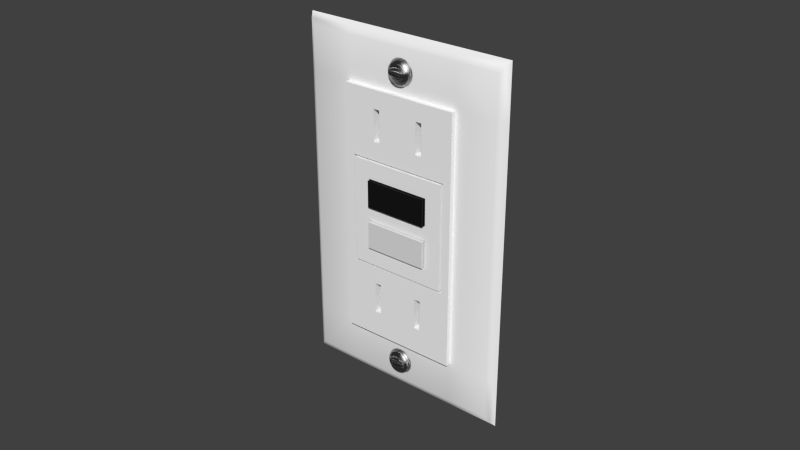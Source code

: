 # Source: Outlet_Breaker_1-Gang.blend  (saved by Blender 2.91.10; exported with 4.5.12 LTS)
import bpy
from mathutils import Matrix  # noqa: F401  (used for matrix-valued properties, if any)

bpy.ops.wm.read_factory_settings(use_empty=True)
scene = bpy.context.scene
scene.name = 'Scene'

# ---- collections
col_collection_1 = bpy.data.collections.new('Collection 1'); scene.collection.children.link(col_collection_1)

# ---- materials (node trees are filled in below, after node groups)
mat_gloss_white_plastic = bpy.data.materials.new('Gloss White Plastic')
mat_gloss_white_plastic.alpha_threshold = 0.0
mat_gloss_white_plastic.roughness = 0.5
mat_gloss_white_plastic.line_color = (0.0, 0.0, 0.0, 1.0)
mat_stainless_steel = bpy.data.materials.new('Stainless Steel')
mat_stainless_steel.alpha_threshold = 0.0
mat_stainless_steel.roughness = 0.5
mat_stainless_steel.line_color = (0.0, 0.0, 0.0, 1.0)
mat_black_plastic = bpy.data.materials.new('Black Plastic')
mat_black_plastic.alpha_threshold = 0.0
mat_black_plastic.roughness = 0.5
mat_black_plastic.line_color = (0.0, 0.0, 0.0, 1.0)
mat_red_plastic = bpy.data.materials.new('Red_plastic')
mat_red_plastic.alpha_threshold = 0.0
mat_red_plastic.diffuse_color = (0.107, 0.0, 0.0, 1.0)
mat_red_plastic.specular_color = (0.107, 0.0, 0.0)
mat_red_plastic.roughness = 0.5
mat_red_plastic.specular_intensity = 0.1
mat_red_plastic.line_color = (0.0, 0.0, 0.0, 1.0)

# ---- node groups
ng_brushed = bpy.data.node_groups.new('Brushed', 'ShaderNodeTree')
_s = ng_brushed.interface.new_socket(name='Color', in_out='OUTPUT', socket_type='NodeSocketColor')
_s = ng_brushed.interface.new_socket(name='Vector', in_out='INPUT', socket_type='NodeSocketVector')
_s.min_value = 0.0
_s.max_value = -1.0
_s = ng_brushed.interface.new_socket(name='Scale', in_out='INPUT', socket_type='NodeSocketFloat')
_s.default_value = 15.0
_s.min_value = -1000.0
_s.max_value = 1000.0
_N = ng_brushed.nodes; _L = ng_brushed.links
n0 = _N.new('ShaderNodeMapping'); n0.name = 'Mapping'; n0.location = (-294, 153)
n0.inputs[3].default_value = (0.1, 1000.0, 1.0)
n1 = _N.new('ShaderNodeValToRGB'); n1.name = 'ColorRamp.002'; n1.location = (311, 4)
n1.color_ramp.interpolation = 'B_SPLINE'
while len(n1.color_ramp.elements) > 1: n1.color_ramp.elements.remove(n1.color_ramp.elements[-1])
n1.color_ramp.elements[0].position = 0.1136; n1.color_ramp.elements[0].color = (0.0, 0.0, 0.0, 1.0)
_e = n1.color_ramp.elements.new(0.4955); _e.color = (0.1708, 0.1708, 0.1708, 0.5074)
_e = n1.color_ramp.elements.new(1.0); _e.color = (1.0, 1.0, 1.0, 0.0)
n2 = _N.new('NodeGroupOutput'); n2.name = 'Group Output'; n2.location = (636, 29)
n3 = _N.new('ShaderNodeTexNoise'); n3.name = 'Noise Texture'; n3.location = (52, -12)
n3.width = 150
n3.inputs[3].default_value = 1.0
n3.inputs[8].default_value = 8.0
n4 = _N.new('NodeGroupInput'); n4.name = 'Group Input'; n4.location = (-508, 131)
_L.new(n4.outputs[0], n0.inputs[0])
_L.new(n0.outputs[0], n3.inputs[0])
_L.new(n3.outputs[0], n1.inputs[0])
_L.new(n1.outputs[0], n2.inputs[0])
_L.new(n4.outputs[1], n3.inputs[2])
n2.is_active_output = True

# ---- material node trees
mat_gloss_white_plastic.use_nodes = True; mat_gloss_white_plastic.node_tree.nodes.clear()
_N = mat_gloss_white_plastic.node_tree.nodes; _L = mat_gloss_white_plastic.node_tree.links
n0 = _N.new('ShaderNodeOutputMaterial'); n0.name = 'Material Output'; n0.location = (300, 300)
n0.width = 120
n1 = _N.new('ShaderNodeBsdfDiffuse'); n1.name = 'Diffuse BSDF'; n1.location = (-113, 376)
n1.inputs[0].default_value = (0.9425, 0.9425, 0.9425, 1.0)
n2 = _N.new('ShaderNodeMixShader'); n2.name = 'Mix Shader'; n2.location = (95, 307)
n2.width = 150
n2.inputs[0].default_value = 0.02
n3 = _N.new('ShaderNodeBsdfAnisotropic'); n3.name = 'Glossy BSDF'; n3.location = (-112, 226)
n3.distribution = 'BECKMANN'
n3.inputs[1].default_value = 0.3162
_L.new(n1.outputs[0], n2.inputs[1])
_L.new(n3.outputs[0], n2.inputs[2])
_L.new(n2.outputs[0], n0.inputs[0])
n0.is_active_output = True
mat_stainless_steel.use_nodes = True; mat_stainless_steel.node_tree.nodes.clear()
_N = mat_stainless_steel.node_tree.nodes; _L = mat_stainless_steel.node_tree.links
n0 = _N.new('ShaderNodeLayerWeight'); n0.name = 'Layer Weight'; n0.location = (114, 494)
n0.width = 150
n0.inputs[0].default_value = 0.15
n1 = _N.new('ShaderNodeMixShader'); n1.name = 'Mix Shader'; n1.location = (316, 430)
n1.width = 137
n2 = _N.new('ShaderNodeBsdfAnisotropic'); n2.name = 'Glossy BSDF.001'; n2.location = (94, 224)
n2.width = 169
n2.distribution = 'BECKMANN'
n2.inputs[1].default_value = 0.4472
n3 = _N.new('ShaderNodeBsdfAnisotropic'); n3.name = 'Glossy BSDF'; n3.location = (101, 387)
n3.width = 168
n3.distribution = 'BECKMANN'
n3.inputs[1].default_value = 0.4472
n4 = _N.new('ShaderNodeValToRGB'); n4.name = 'ColorRamp'; n4.location = (-310, 466)
n4.color_ramp.interpolation = 'B_SPLINE'
while len(n4.color_ramp.elements) > 1: n4.color_ramp.elements.remove(n4.color_ramp.elements[-1])
n4.color_ramp.elements[0].position = 0.0; n4.color_ramp.elements[0].color = (0.438, 0.438, 0.438, 1.0)
_e = n4.color_ramp.elements.new(1.0); _e.color = (0.1008, 0.1008, 0.1008, 1.0)
n5 = _N.new('ShaderNodeFresnel'); n5.name = 'Fresnel'; n5.location = (-566, 368)
n5.width = 124
n5.inputs[0].default_value = 2.45
n6 = _N.new('ShaderNodeBump'); n6.name = 'Bump'; n6.location = (-106, 232)
n6.width = 150
n6.inputs[0].default_value = 1.2
n6.inputs[1].default_value = 0.1
n6.inputs[2].default_value = 1.0
n7 = _N.new('ShaderNodeGamma'); n7.name = 'Gamma'; n7.location = (-287, 197)
n7.inputs[1].default_value = 9.0
n8 = _N.new('ShaderNodeOutputMaterial'); n8.name = 'Material Output'; n8.location = (486, 423)
n8.width = 120
n9 = _N.new('ShaderNodeTexCoord'); n9.name = 'Texture Coordinate'; n9.location = (-644, 237)
n9.width = 150
n10 = _N.new('ShaderNodeGroup'); n10.name = 'Group'; n10.location = (-459, 205)
n10.width = 142
n10.node_tree = ng_brushed
n10.inputs[1].default_value = 1.0
_L.new(n3.outputs[0], n1.inputs[1])
_L.new(n1.outputs[0], n8.inputs[0])
_L.new(n2.outputs[0], n1.inputs[2])
_L.new(n0.outputs[1], n1.inputs[0])
_L.new(n6.outputs[0], n3.inputs[4])
_L.new(n6.outputs[0], n2.inputs[4])
_L.new(n4.outputs[0], n3.inputs[0])
_L.new(n7.outputs[0], n6.inputs[3])
_L.new(n10.outputs[0], n7.inputs[0])
_L.new(n5.outputs[0], n4.inputs[0])
_L.new(n9.outputs[3], n10.inputs[0])
n8.is_active_output = True
mat_black_plastic.use_nodes = True; mat_black_plastic.node_tree.nodes.clear()
_N = mat_black_plastic.node_tree.nodes; _L = mat_black_plastic.node_tree.links
n0 = _N.new('ShaderNodeOutputMaterial'); n0.name = 'Material Output'; n0.location = (300, 300)
n0.width = 120
n1 = _N.new('ShaderNodeBsdfDiffuse'); n1.name = 'Diffuse BSDF'; n1.location = (-113, 376)
n1.inputs[0].default_value = (0.007938, 0.007938, 0.007938, 1.0)
n2 = _N.new('ShaderNodeMixShader'); n2.name = 'Mix Shader'; n2.location = (95, 307)
n2.width = 150
n2.inputs[0].default_value = 0.02
n3 = _N.new('ShaderNodeBsdfAnisotropic'); n3.name = 'Glossy BSDF'; n3.location = (-112, 226)
n3.distribution = 'BECKMANN'
n3.inputs[1].default_value = 0.3162
_L.new(n1.outputs[0], n2.inputs[1])
_L.new(n3.outputs[0], n2.inputs[2])
_L.new(n2.outputs[0], n0.inputs[0])
n0.is_active_output = True
mat_red_plastic.use_nodes = True; mat_red_plastic.node_tree.nodes.clear()
_N = mat_red_plastic.node_tree.nodes; _L = mat_red_plastic.node_tree.links
n0 = _N.new('ShaderNodeBsdfPrincipled'); n0.name = 'Principled BSDF'; n0.location = (10, 300)
n0.distribution = 'GGX'
n0.subsurface_method = 'BURLEY'
n0.inputs[3].default_value = 1.45
n0.inputs[27].default_value = (0.0, 0.0, 0.0, 1.0)
n0.inputs[28].default_value = 1.0
n1 = _N.new('ShaderNodeOutputMaterial'); n1.name = 'Material Output'; n1.location = (300, 300)
_L.new(n0.outputs[0], n1.inputs[0])
n1.is_active_output = True

# ---- world
world_world = bpy.data.worlds.new('World'); scene.world = world_world
world_world.color = (0.05088, 0.05088, 0.05088)
world_world.use_sun_shadow = False
world_world.sun_shadow_jitter_overblur = 0.0
world_world.cycles.sampling_method = 'MANUAL'
world_world.cycles.sample_map_resolution = 256

# ---- meshes
me_socket_breaker = bpy.data.meshes.new('Socket_breaker')
me_socket_breaker.from_pydata([(3.028e-07, 5.767e-06, 1.207e-07), (3.028e-07, 5.767e-06, 0.1143), (0.00248, -0.002263, 0.003289), (0.001036, -0.001503, 0.001579), (0.001036, -0.001503, 0.1127), (3.028e-07, 5.767e-06, 0.01662), (0.00248, -0.002263, 0.01662), (0.001036, -0.001503, 0.01662), (0.02659, -0.002366, 0.07519), (0.01586, 5.767e-06, 1.207e-07), (0.01586, 5.767e-06, 0.1143), (0.01586, -0.001503, 0.001579), (0.01586, -0.002263, 0.003289), (0.01586, -0.001503, 0.1127), (0.01586, -0.002263, 0.01662), (0.001036, -0.001503, 0.02486), (3.028e-07, 5.767e-06, 0.02486), (0.00248, -0.002263, 0.02486), (0.01586, -0.002263, 0.02486), (0.001036, -0.001503, 0.03062), (0.001036, -0.001503, 0.0349), (3.028e-07, 5.767e-06, 0.03062), (3.028e-07, 5.767e-06, 0.0349), (0.00248, -0.002263, 0.03062), (0.00248, -0.002263, 0.0349), (0.01586, -0.002263, 0.03062), (0.01586, -0.002263, 0.0349), (0.0263, 5.767e-06, 0.1143), (0.0263, -0.002263, 0.111), (0.0263, -0.002263, 0.003289), (0.0263, -0.001503, 0.1127), (0.0263, -0.002263, 0.01662), (0.0263, -0.0006071, 0.02486), (0.0263, -0.0006071, 0.03062), (0.0263, -0.0006071, 0.0349), (0.0263, 5.767e-06, 1.207e-07), (0.02836, 5.767e-06, 0.1143), (0.0263, -0.001503, 0.001579), (0.02836, -0.001503, 0.1127), (0.02836, -0.0006071, 0.02486), (0.02836, -0.0006071, 0.03062), (0.02836, -0.0006071, 0.0349), (0.01586, -0.003824, 0.01662), (0.01586, -0.003824, 0.02486), (0.01586, -0.003824, 0.03062), (0.01847, -0.002263, 0.09737), (0.0263, -0.003824, 0.01662), (0.0263, -0.003824, 0.03062), (0.02836, -0.003824, 0.03062), (0.02836, -0.003824, 0.0349), (0.0333, -0.002263, 0.01347), (0.03192, -0.002263, 0.01256), (0.031, -0.002263, 0.01119), (0.03068, -0.002263, 0.009582), (0.031, -0.002263, 0.007972), (0.03192, -0.002263, 0.006607), (0.0333, -0.002263, 0.005695), (0.03227, -0.003313, 0.00695), (0.03146, -0.003313, 0.008158), (0.03117, -0.003313, 0.009582), (0.03146, -0.003313, 0.01101), (0.03227, -0.003313, 0.01221), (0.03349, -0.003313, 0.01302), (0.03349, -0.003313, 0.006143), (0.03263, -0.003826, 0.007304), (0.03192, -0.003826, 0.008349), (0.03175, -0.003826, 0.009582), (0.03192, -0.003826, 0.01081), (0.03263, -0.003826, 0.01186), (0.03368, -0.003826, 0.01256), (0.03368, -0.003826, 0.006605), (0.03399, -0.004606, 0.009041), (0.03281, -0.004606, 0.009041), (0.03281, -0.004606, 0.01012), (0.03399, -0.004606, 0.01012), (0.03442, -0.004606, 0.01012), (0.03442, -0.004606, 0.009041), (0.03281, -0.003826, 0.01012), (0.03399, -0.003826, 0.01012), (0.03442, -0.003826, 0.01012), (0.03442, -0.003826, 0.009041), (0.0308, -0.002263, 0.008777), (0.03127, -0.003313, 0.00887), (0.03175, -0.003826, 0.0102), (0.03127, -0.003313, 0.01029), (0.0308, -0.002263, 0.01039), (0.03281, -0.003826, 0.009582), (0.03399, -0.003826, 0.009582), (0.03442, -0.003826, 0.009582), (0.03281, -0.003826, 0.009041), (0.03399, -0.003826, 0.009041), (0.03175, -0.003826, 0.008965), (0.00248, -0.002263, 0.111), (0.00248, -0.002263, 0.09737), (0.01586, -0.002263, 0.111), (0.00248, -0.002263, 0.04076), (0.01586, -0.002263, 0.09737), (0.00248, -0.002263, 0.08157), (0.01586, -0.002263, 0.08157), (0.01847, -0.003824, 0.03062), (0.01586, -0.002263, 0.08733), (0.01586, -0.002263, 0.09161), (0.0263, -0.002263, 0.09737), (0.0263, -0.0006071, 0.08157), (0.0263, -0.0006071, 0.08733), (0.0263, -0.0006071, 0.09161), (0.02836, -0.002263, 0.111), (0.02836, -0.002263, 0.09737), (0.02836, -0.0006071, 0.08157), (0.02836, -0.0006071, 0.08733), (0.02836, -0.0006071, 0.09161), (0.01586, -0.003824, 0.09737), (0.01586, -0.003824, 0.08157), (0.01586, -0.003824, 0.0349), (0.01586, -0.003824, 0.08733), (0.01586, -0.003824, 0.09161), (0.0263, -0.003824, 0.09737), (0.0263, -0.003824, 0.08733), (0.0263, -0.003824, 0.09161), (0.02836, -0.003824, 0.09737), (0.02836, -0.003824, 0.08733), (0.02836, -0.003824, 0.09161), (0.001036, -0.001503, 0.08157), (0.001036, -0.001503, 0.08733), (3.028e-07, 5.767e-06, 0.08157), (3.028e-07, 5.767e-06, 0.08733), (0.00248, -0.002263, 0.08733), (0.001036, -0.001503, 0.09161), (0.001036, -0.001503, 0.09737), (3.028e-07, 5.767e-06, 0.09161), (3.028e-07, 5.767e-06, 0.09737), (0.00248, -0.002263, 0.09161), (0.0333, -0.002263, 0.1078), (0.03192, -0.002263, 0.1069), (0.031, -0.002263, 0.1055), (0.03068, -0.002263, 0.1039), (0.031, -0.002263, 0.1023), (0.03192, -0.002263, 0.1009), (0.0333, -0.002263, 0.1), (0.03227, -0.003313, 0.1013), (0.03146, -0.003313, 0.1025), (0.03117, -0.003313, 0.1039), (0.03146, -0.003313, 0.1053), (0.03227, -0.003313, 0.1065), (0.03349, -0.003313, 0.1073), (0.03349, -0.003313, 0.1005), (0.03263, -0.003826, 0.1016), (0.03192, -0.003826, 0.1027), (0.03175, -0.003826, 0.1039), (0.03192, -0.003826, 0.1051), (0.03263, -0.003826, 0.1062), (0.03368, -0.003826, 0.1069), (0.03368, -0.003826, 0.1009), (0.03399, -0.004606, 0.1033), (0.03281, -0.004606, 0.1033), (0.03281, -0.004606, 0.1044), (0.03399, -0.004606, 0.1044), (0.03442, -0.004606, 0.1044), (0.03442, -0.004606, 0.1033), (0.03281, -0.003826, 0.1044), (0.03399, -0.003826, 0.1044), (0.03442, -0.003826, 0.1044), (0.03442, -0.003826, 0.1033), (0.0308, -0.002263, 0.1031), (0.03127, -0.003313, 0.1032), (0.03175, -0.003826, 0.1045), (0.03127, -0.003313, 0.1046), (0.0308, -0.002263, 0.1047), (0.03281, -0.003826, 0.1039), (0.03399, -0.003826, 0.1039), (0.03442, -0.003826, 0.1039), (0.03281, -0.003826, 0.1033), (0.03399, -0.003826, 0.1033), (0.03175, -0.003826, 0.1033), (0.02664, -0.0006071, 0.08157), (0.02836, -0.003824, 0.08157), (0.02836, 5.767e-06, 1.207e-07), (0.02836, -0.001503, 0.001579), (0.02836, -0.002263, 0.01662), (0.02836, -0.002263, 0.003289), (0.02836, -0.003824, 0.01662), (0.02836, -0.003824, 0.02486), (0.0263, -0.003824, 0.02486), (0.01586, -0.003824, 0.04076), (0.0263, -0.003824, 0.0349), (0.0263, -0.003824, 0.08157), (3.028e-07, 5.767e-06, 0.04076), (0.01586, -0.002263, 0.04076), (0.01847, -0.003824, 0.01662), (0.001036, -0.001503, 0.04076), (0.01847, -0.002263, 0.01662), (0.02836, -0.003824, 0.04076), (0.01847, -0.001503, 0.1127), (0.0263, -0.003824, 0.04076), (0.01847, -0.002263, 0.003289), (0.01847, -0.001503, 0.001579), (0.01847, 5.767e-06, 1.207e-07), (0.01847, -0.003824, 0.02486), (0.01586, -0.002263, 0.07571), (0.01847, 5.767e-06, 0.1143), (0.001036, -0.001503, 0.07571), (3.028e-07, 5.767e-06, 0.07571), (0.00248, -0.002263, 0.07571), (0.02836, -0.003824, 0.07571), (0.02856, -0.002366, 0.07519), (0.0263, -0.003824, 0.07571), (0.01586, -0.003824, 0.07571), (0.01847, -0.003824, 0.0349), (0.01847, -0.003824, 0.08157), (0.01847, -0.003824, 0.07571), (0.01911, -0.002366, 0.04128), (0.01911, -0.002366, 0.07519), (0.01847, -0.003824, 0.04076), (0.01847, -0.002263, 0.111), (0.01847, -0.003824, 0.09161), (0.01847, -0.003824, 0.08733), (0.01847, -0.003824, 0.09737), (0.0263, -0.002366, 0.07571), (0.02856, -0.004148, 0.07519), (0.02836, -0.002366, 0.07571), (0.01847, -0.002366, 0.07571), (0.01847, -0.002366, 0.04076), (0.0263, -0.002366, 0.04076), (0.02836, -0.002366, 0.04076), (0.02659, -0.004148, 0.07519), (0.02659, -0.004148, 0.04128), (0.02856, -0.002366, 0.04128), (0.02659, -0.002366, 0.04128), (0.01911, -0.004148, 0.07519), (0.01911, -0.004148, 0.04128), (0.02856, -0.004148, 0.04128), (0.01847, -0.002366, 0.05823), (3.028e-07, 5.767e-06, 0.05823), (0.00248, -0.002263, 0.05823), (0.01586, -0.003824, 0.05823), (0.01847, -0.003824, 0.05823), (0.01911, -0.004148, 0.05823), (0.02439, -0.004148, 0.05823), (0.01586, -0.002263, 0.05823), (0.01911, -0.002366, 0.05823), (0.001036, -0.001503, 0.05823), (0.02242, -0.004148, 0.05823), (0.01586, -0.003824, 0.06989), (0.01586, -0.003824, 0.0605), (0.00248, -0.002263, 0.06989), (0.00248, -0.002263, 0.0605), (0.02242, -0.004148, 0.06954), (0.02242, -0.004148, 0.06043), (0.01586, -0.002263, 0.06989), (0.01586, -0.002263, 0.0605), (0.02439, -0.004148, 0.06954), (0.02439, -0.004148, 0.06043), (0.01911, -0.004148, 0.06954), (0.01911, -0.004148, 0.06043), (0.01847, -0.003824, 0.06989), (0.01847, -0.003824, 0.0605), (3.028e-07, 5.767e-06, 0.06989), (3.028e-07, 5.767e-06, 0.0605), (0.01847, -0.002366, 0.06989), (0.01847, -0.002366, 0.0605), (0.01847, -0.002366, 0.05597), (0.01847, -0.002366, 0.04658), (3.028e-07, 5.767e-06, 0.05597), (3.028e-07, 5.767e-06, 0.04658), (0.01586, -0.002263, 0.05597), (0.01586, -0.002263, 0.04658), (0.02439, -0.002263, 0.06043), (0.02439, -0.002263, 0.06954), (0.00248, -0.002263, 0.05597), (0.00248, -0.002263, 0.04658), (0.01586, -0.003824, 0.05597), (0.01586, -0.003824, 0.04658), (0.001036, -0.001503, 0.06989), (0.001036, -0.001503, 0.0605), (0.01911, -0.002366, 0.06954), (0.01911, -0.002366, 0.06043), (0.001036, -0.001503, 0.04658), (0.001036, -0.001503, 0.05597), (0.01911, -0.002366, 0.04693), (0.01911, -0.002366, 0.05603), (0.02242, -0.004148, 0.04693), (0.02242, -0.004148, 0.05603), (0.01911, -0.004148, 0.04693), (0.01911, -0.004148, 0.05603), (0.01847, -0.003824, 0.04658), (0.01847, -0.003824, 0.05597), (0.02479, -0.002263, 0.06068), (0.02479, -0.002263, 0.06929), (0.02479, -0.005074, 0.06068), (0.02479, -0.005074, 0.06929), (0.02439, -0.004148, 0.05603), (0.02439, -0.004148, 0.04693), (0.02439, -0.002263, 0.04693), (0.02439, -0.002263, 0.05603), (0.02479, -0.002263, 0.04717), (0.02479, -0.002263, 0.05579), (0.02479, -0.005074, 0.04717), (0.02479, -0.005074, 0.05579), (0.06985, 5.767e-06, 1.207e-07), (0.06985, 5.767e-06, 0.1143), (0.06737, -0.002263, 0.003289), (0.06881, -0.001503, 0.001579), (0.06881, -0.001503, 0.1127), (0.06985, 5.767e-06, 0.01662), (0.06737, -0.002263, 0.01662), (0.06881, -0.001503, 0.01662), (0.03493, -0.001503, 0.001579), (0.03493, -0.002263, 0.003289), (0.03493, -0.002263, 0.01662), (0.03493, 5.767e-06, 1.207e-07), (0.03493, 5.767e-06, 0.1143), (0.03493, -0.002263, 0.111), (0.03493, -0.001503, 0.1127), (0.04326, -0.002366, 0.07519), (0.05399, 5.767e-06, 1.207e-07), (0.05399, 5.767e-06, 0.1143), (0.05399, -0.001503, 0.001579), (0.05399, -0.002263, 0.003289), (0.05399, -0.001503, 0.1127), (0.05399, -0.002263, 0.01662), (0.06881, -0.001503, 0.02486), (0.06985, 5.767e-06, 0.02486), (0.06737, -0.002263, 0.02486), (0.05399, -0.002263, 0.02486), (0.06881, -0.001503, 0.03062), (0.06881, -0.001503, 0.0349), (0.06985, 5.767e-06, 0.03062), (0.06985, 5.767e-06, 0.0349), (0.06737, -0.002263, 0.03062), (0.06737, -0.002263, 0.0349), (0.05399, -0.002263, 0.03062), (0.05399, -0.002263, 0.0349), (0.04355, 5.767e-06, 0.1143), (0.04355, -0.002263, 0.111), (0.04355, -0.002263, 0.003289), (0.04355, -0.001503, 0.1127), (0.04355, -0.002263, 0.01662), (0.04355, -0.0006071, 0.02486), (0.04355, -0.0006071, 0.03062), (0.04355, -0.0006071, 0.0349), (0.04355, 5.767e-06, 1.207e-07), (0.04149, 5.767e-06, 0.1143), (0.04355, -0.001503, 0.001579), (0.04149, -0.001503, 0.1127), (0.04149, -0.0006071, 0.02486), (0.04149, -0.0006071, 0.03062), (0.04149, -0.0006071, 0.0349), (0.03493, -0.003824, 0.01662), (0.05399, -0.003824, 0.01662), (0.03493, -0.003824, 0.02486), (0.05399, -0.003824, 0.02486), (0.03493, -0.003824, 0.03062), (0.03493, -0.003824, 0.0349), (0.05399, -0.003824, 0.03062), (0.05138, -0.002263, 0.09737), (0.04355, -0.003824, 0.01662), (0.04355, -0.003824, 0.03062), (0.04149, -0.003824, 0.03062), (0.04149, -0.003824, 0.0349), (0.03493, -0.002263, 0.01379), (0.03655, -0.002263, 0.01347), (0.03793, -0.002263, 0.01256), (0.03885, -0.002263, 0.01119), (0.03917, -0.002263, 0.009582), (0.03885, -0.002263, 0.007972), (0.03793, -0.002263, 0.006607), (0.03655, -0.002263, 0.005695), (0.03493, -0.002263, 0.005375), (0.03758, -0.003313, 0.00695), (0.03839, -0.003313, 0.008158), (0.03868, -0.003313, 0.009582), (0.03839, -0.003313, 0.01101), (0.03758, -0.003313, 0.01221), (0.03636, -0.003313, 0.01302), (0.03493, -0.003313, 0.0133), (0.03636, -0.003313, 0.006143), (0.03493, -0.003313, 0.00586), (0.03722, -0.003826, 0.007304), (0.03793, -0.003826, 0.008349), (0.0381, -0.003826, 0.009582), (0.03793, -0.003826, 0.01081), (0.03722, -0.003826, 0.01186), (0.03617, -0.003826, 0.01256), (0.03493, -0.003826, 0.0128), (0.03617, -0.003826, 0.006605), (0.03493, -0.003826, 0.00636), (0.03586, -0.004606, 0.009041), (0.03704, -0.004606, 0.009041), (0.03704, -0.004606, 0.01012), (0.03586, -0.004606, 0.01012), (0.03543, -0.004606, 0.01012), (0.03493, -0.004606, 0.01012), (0.03543, -0.004606, 0.009041), (0.03493, -0.004606, 0.009041), (0.03704, -0.003826, 0.01012), (0.03586, -0.003826, 0.01012), (0.03543, -0.003826, 0.01012), (0.03493, -0.003826, 0.01012), (0.03543, -0.003826, 0.009041), (0.03493, -0.003826, 0.009041), (0.03905, -0.002263, 0.008777), (0.03858, -0.003313, 0.00887), (0.0381, -0.003826, 0.0102), (0.03858, -0.003313, 0.01029), (0.03905, -0.002263, 0.01039), (0.03704, -0.003826, 0.009582), (0.03586, -0.003826, 0.009582), (0.03543, -0.003826, 0.009582), (0.03493, -0.003826, 0.009582), (0.03704, -0.003826, 0.009041), (0.03586, -0.003826, 0.009041), (0.0381, -0.003826, 0.008965), (0.06737, -0.002263, 0.111), (0.03493, -0.002263, 0.09737), (0.06737, -0.002263, 0.09737), (0.05399, -0.002263, 0.111), (0.06737, -0.002263, 0.04076), (0.05399, -0.002263, 0.09737), (0.06737, -0.002263, 0.08157), (0.05399, -0.002263, 0.08157), (0.05138, -0.003824, 0.03062), (0.05399, -0.002263, 0.08733), (0.05399, -0.002263, 0.09161), (0.04355, -0.002263, 0.09737), (0.04355, -0.0006071, 0.08157), (0.04355, -0.0006071, 0.08733), (0.04355, -0.0006071, 0.09161), (0.04149, -0.002263, 0.111), (0.04149, -0.002263, 0.09737), (0.04149, -0.0006071, 0.08157), (0.04149, -0.0006071, 0.08733), (0.04149, -0.0006071, 0.09161), (0.05399, -0.003824, 0.09737), (0.05399, -0.003824, 0.08157), (0.05399, -0.003824, 0.0349), (0.03493, -0.003824, 0.08733), (0.05399, -0.003824, 0.08733), (0.05399, -0.003824, 0.09161), (0.04355, -0.003824, 0.09737), (0.04355, -0.003824, 0.08733), (0.04355, -0.003824, 0.09161), (0.04149, -0.003824, 0.09737), (0.04149, -0.003824, 0.08733), (0.04149, -0.003824, 0.09161), (0.03493, -0.003824, 0.09737), (0.03493, -0.003824, 0.09161), (0.06881, -0.001503, 0.08157), (0.06881, -0.001503, 0.08733), (0.06985, 5.767e-06, 0.08157), (0.06985, 5.767e-06, 0.08733), (0.06737, -0.002263, 0.08733), (0.06881, -0.001503, 0.09161), (0.06881, -0.001503, 0.09737), (0.06985, 5.767e-06, 0.09161), (0.06985, 5.767e-06, 0.09737), (0.06737, -0.002263, 0.09161), (0.03493, -0.002263, 0.1081), (0.03655, -0.002263, 0.1078), (0.03793, -0.002263, 0.1069), (0.03885, -0.002263, 0.1055), (0.03917, -0.002263, 0.1039), (0.03885, -0.002263, 0.1023), (0.03793, -0.002263, 0.1009), (0.03655, -0.002263, 0.1), (0.03493, -0.002263, 0.09968), (0.03758, -0.003313, 0.1013), (0.03839, -0.003313, 0.1025), (0.03868, -0.003313, 0.1039), (0.03839, -0.003313, 0.1053), (0.03758, -0.003313, 0.1065), (0.03636, -0.003313, 0.1073), (0.03493, -0.003313, 0.1076), (0.03636, -0.003313, 0.1005), (0.03493, -0.003313, 0.1002), (0.03722, -0.003826, 0.1016), (0.03793, -0.003826, 0.1027), (0.0381, -0.003826, 0.1039), (0.03793, -0.003826, 0.1051), (0.03722, -0.003826, 0.1062), (0.03617, -0.003826, 0.1069), (0.03493, -0.003826, 0.1071), (0.03617, -0.003826, 0.1009), (0.03493, -0.003826, 0.1007), (0.03586, -0.004606, 0.1033), (0.03704, -0.004606, 0.1033), (0.03704, -0.004606, 0.1044), (0.03586, -0.004606, 0.1044), (0.03543, -0.004606, 0.1044), (0.03493, -0.004606, 0.1044), (0.03543, -0.004606, 0.1033), (0.03493, -0.004606, 0.1033), (0.03704, -0.003826, 0.1044), (0.03586, -0.003826, 0.1044), (0.03543, -0.003826, 0.1044), (0.03493, -0.003826, 0.1044), (0.03543, -0.003826, 0.1033), (0.03493, -0.003826, 0.1033), (0.03905, -0.002263, 0.1031), (0.03858, -0.003313, 0.1032), (0.0381, -0.003826, 0.1045), (0.03858, -0.003313, 0.1046), (0.03905, -0.002263, 0.1047), (0.03704, -0.003826, 0.1039), (0.03586, -0.003826, 0.1039), (0.03543, -0.003826, 0.1039), (0.03493, -0.003826, 0.1039), (0.03704, -0.003826, 0.1033), (0.03586, -0.003826, 0.1033), (0.0381, -0.003826, 0.1033), (0.04321, -0.0006071, 0.08157), (0.04149, -0.003824, 0.08157), (0.04149, 5.767e-06, 1.207e-07), (0.04149, -0.001503, 0.001579), (0.04149, -0.002263, 0.01662), (0.04149, -0.002263, 0.003289), (0.04149, -0.003824, 0.01662), (0.04149, -0.003824, 0.02486), (0.04355, -0.003824, 0.02486), (0.05399, -0.003824, 0.04076), (0.03493, -0.003824, 0.08157), (0.04355, -0.003824, 0.0349), (0.04355, -0.003824, 0.08157), (0.06985, 5.767e-06, 0.04076), (0.03493, -0.003824, 0.04076), (0.05399, -0.002263, 0.04076), (0.05138, -0.003824, 0.01662), (0.06881, -0.001503, 0.04076), (0.05138, -0.002263, 0.01662), (0.04149, -0.003824, 0.04076), (0.05138, -0.001503, 0.1127), (0.04355, -0.003824, 0.04076), (0.05138, -0.002263, 0.003289), (0.03493, -0.002366, 0.07519), (0.05138, -0.001503, 0.001579), (0.05138, 5.767e-06, 1.207e-07), (0.05138, -0.003824, 0.02486), (0.05399, -0.002263, 0.07571), (0.05138, 5.767e-06, 0.1143), (0.06881, -0.001503, 0.07571), (0.06985, 5.767e-06, 0.07571), (0.03493, -0.003824, 0.07571), (0.06737, -0.002263, 0.07571), (0.04149, -0.003824, 0.07571), (0.04129, -0.002366, 0.07519), (0.04355, -0.003824, 0.07571), (0.05399, -0.003824, 0.07571), (0.05138, -0.003824, 0.0349), (0.05138, -0.003824, 0.08157), (0.05138, -0.003824, 0.07571), (0.05074, -0.002366, 0.04128), (0.05074, -0.002366, 0.07519), (0.05138, -0.003824, 0.04076), (0.05138, -0.002263, 0.111), (0.05138, -0.003824, 0.09161), (0.05138, -0.003824, 0.08733), (0.05138, -0.003824, 0.09737), (0.04355, -0.002366, 0.07571), (0.04129, -0.004148, 0.07519), (0.04149, -0.002366, 0.07571), (0.03493, -0.002366, 0.07571), (0.05138, -0.002366, 0.07571), (0.05138, -0.002366, 0.04076), (0.03493, -0.004148, 0.07519), (0.04355, -0.002366, 0.04076), (0.04149, -0.002366, 0.04076), (0.03493, -0.002366, 0.04076), (0.04326, -0.004148, 0.07519), (0.04326, -0.004148, 0.04128), (0.03493, -0.004148, 0.04128), (0.03493, -0.002366, 0.04128), (0.04129, -0.002366, 0.04128), (0.04326, -0.002366, 0.04128), (0.05074, -0.004148, 0.07519), (0.05074, -0.004148, 0.04128), (0.04129, -0.004148, 0.04128), (0.05138, -0.002366, 0.05823), (0.06985, 5.767e-06, 0.05823), (0.06737, -0.002263, 0.05823), (0.05399, -0.003824, 0.05823), (0.05138, -0.003824, 0.05823), (0.05074, -0.004148, 0.05823), (0.04546, -0.004148, 0.05823), (0.05399, -0.002263, 0.05823), (0.05074, -0.002366, 0.05823), (0.06881, -0.001503, 0.05823), (0.04743, -0.004148, 0.05823), (0.03493, -0.004148, 0.05823), (0.05399, -0.003824, 0.06989), (0.05399, -0.003824, 0.0605), (0.06737, -0.002263, 0.06989), (0.06737, -0.002263, 0.0605), (0.03493, -0.004148, 0.06954), (0.03493, -0.004148, 0.06043), (0.04743, -0.004148, 0.06954), (0.04743, -0.004148, 0.06043), (0.05399, -0.002263, 0.06989), (0.05399, -0.002263, 0.0605), (0.04546, -0.004148, 0.06954), (0.04546, -0.004148, 0.06043), (0.05074, -0.004148, 0.06954), (0.05074, -0.004148, 0.06043), (0.05138, -0.003824, 0.06989), (0.05138, -0.003824, 0.0605), (0.06985, 5.767e-06, 0.06989), (0.06985, 5.767e-06, 0.0605), (0.05138, -0.002366, 0.06989), (0.05138, -0.002366, 0.0605), (0.05138, -0.002366, 0.05597), (0.05138, -0.002366, 0.04658), (0.06985, 5.767e-06, 0.05597), (0.06985, 5.767e-06, 0.04658), (0.05399, -0.002263, 0.05597), (0.05399, -0.002263, 0.04658), (0.04546, -0.002263, 0.06043), (0.04546, -0.002263, 0.06954), (0.03493, -0.002263, 0.06043), (0.03493, -0.002263, 0.06954), (0.06737, -0.002263, 0.05597), (0.06737, -0.002263, 0.04658), (0.05399, -0.003824, 0.05597), (0.05399, -0.003824, 0.04658), (0.06881, -0.001503, 0.06989), (0.06881, -0.001503, 0.0605), (0.05074, -0.002366, 0.06954), (0.05074, -0.002366, 0.06043), (0.06881, -0.001503, 0.04658), (0.06881, -0.001503, 0.05597), (0.05074, -0.002366, 0.04693), (0.05074, -0.002366, 0.05603), (0.04743, -0.004148, 0.04693), (0.04743, -0.004148, 0.05603), (0.05074, -0.004148, 0.04693), (0.05074, -0.004148, 0.05603), (0.05138, -0.003824, 0.04658), (0.05138, -0.003824, 0.05597), (0.04506, -0.002263, 0.06068), (0.04506, -0.002263, 0.06929), (0.03493, -0.002263, 0.06068), (0.03493, -0.002263, 0.06929), (0.04506, -0.005074, 0.06068), (0.04506, -0.005074, 0.06929), (0.03493, -0.005074, 0.06068), (0.03493, -0.005074, 0.06929), (0.03493, -0.004148, 0.05603), (0.03493, -0.004148, 0.04693), (0.04546, -0.004148, 0.05603), (0.04546, -0.004148, 0.04693), (0.04546, -0.002263, 0.04693), (0.04546, -0.002263, 0.05603), (0.03493, -0.002263, 0.04693), (0.03493, -0.002263, 0.05603), (0.04506, -0.002263, 0.04717), (0.04506, -0.002263, 0.05579), (0.03493, -0.002263, 0.04717), (0.03493, -0.002263, 0.05579), (0.04506, -0.005074, 0.04717), (0.04506, -0.005074, 0.05579), (0.03493, -0.005074, 0.04717), (0.03493, -0.005074, 0.05579), (3.028e-07, 5.767e-06, 1.207e-07), (3.028e-07, 5.767e-06, 0.1143), (0.01847, -0.003824, 0.04076), (0.01847, -0.003824, 0.04076), (0.0263, -0.003824, 0.04076), (0.01586, -0.002263, 0.02486), (0.01586, -0.002263, 0.01662), (0.01586, -0.002263, 0.01662), (0.01586, -0.002263, 0.04076), (0.01586, -0.002263, 0.0349), (0.02856, -0.004148, 0.04128), (0.03493, -0.004148, 0.04128), (0.01586, -0.002263, 0.03062), (0.01586, -0.003824, 0.01662), (0.01586, -0.003824, 0.01662), (0.01847, -0.002263, 0.01662), (0.0263, -0.0006071, 0.03062), (0.0263, -0.0006071, 0.02486), (0.0263, -0.0006071, 0.02486), (0.0263, -0.0006071, 0.0349), (0.0263, -0.0006071, 0.0349), (0.02836, -0.0006071, 0.02486), (0.02836, -0.0006071, 0.02486), (0.02836, -0.0006071, 0.0349), (0.02836, -0.0006071, 0.0349), (0.02836, -0.003824, 0.0349), (0.02836, -0.003824, 0.0349), (0.02836, -0.0006071, 0.03062), (0.02836, -0.003824, 0.02486), (0.02836, -0.003824, 0.02486), (0.0263, -0.003824, 0.0349), (0.0263, -0.003824, 0.0349), (0.01847, -0.003824, 0.01662), (0.02836, -0.003824, 0.03062), (0.03493, -0.004606, 0.009041), (0.03442, -0.004606, 0.009041), (0.03399, -0.004606, 0.009041), (0.03281, -0.004606, 0.009041), (0.03281, -0.004606, 0.01012), (0.03399, -0.004606, 0.01012), (0.03442, -0.004606, 0.01012), (0.03493, -0.004606, 0.01012), (0.03493, -0.003826, 0.009041), (0.03442, -0.003826, 0.009041), (0.03281, -0.003826, 0.01012), (0.03399, -0.003826, 0.01012), (0.03442, -0.003826, 0.01012), (0.03493, -0.003826, 0.01012), (0.03175, -0.003826, 0.0102), (0.03175, -0.003826, 0.0102), (0.03175, -0.003826, 0.009582), (0.03281, -0.003826, 0.009041), (0.03399, -0.003826, 0.009041), (0.03175, -0.003826, 0.008965), (0.03175, -0.003826, 0.008965), (0.01586, -0.002263, 0.09161), (0.01586, -0.002263, 0.09737), (0.01586, -0.002263, 0.09737), (0.01586, -0.003824, 0.0349), (0.01586, -0.003824, 0.03062), (0.01586, -0.002263, 0.08733), (0.01586, -0.002263, 0.08157), (0.01847, -0.002263, 0.09737), (0.0263, -0.003824, 0.03062), (0.01586, -0.003824, 0.09737), (0.01586, -0.003824, 0.09737), (0.0263, -0.0006071, 0.08733), (0.0263, -0.0006071, 0.08157), (0.0263, -0.0006071, 0.08157), (0.0263, -0.0006071, 0.09161), (0.0263, -0.0006071, 0.09161), (0.02836, -0.002263, 0.09737), (0.0263, -0.002263, 0.09737), (0.02664, -0.0006071, 0.08157), (0.02836, -0.0006071, 0.09161), (0.02836, -0.0006071, 0.09161), (0.02836, -0.003824, 0.09161), (0.02836, -0.003824, 0.09161), (0.02836, -0.0006071, 0.08733), (0.02836, -0.0006071, 0.08157), (0.02836, -0.0006071, 0.08157), (0.01586, -0.003824, 0.09161), (0.01586, -0.003824, 0.07571), (0.01586, -0.003824, 0.08157), (0.01586, -0.003824, 0.08733), (0.01847, -0.003824, 0.09737), (0.0263, -0.003824, 0.09161), (0.0263, -0.003824, 0.09161), (0.0263, -0.003824, 0.08733), (0.02836, -0.003824, 0.09737), (0.0263, -0.003824, 0.09737), (0.02836, -0.003824, 0.08733), (0.03493, -0.003824, 0.09737), (0.03493, -0.004606, 0.1033), (0.03442, -0.004606, 0.1033), (0.03399, -0.004606, 0.1033), (0.03281, -0.004606, 0.1033), (0.03281, -0.004606, 0.1044), (0.03399, -0.004606, 0.1044), (0.03442, -0.004606, 0.1044), (0.03493, -0.004606, 0.1044), (0.03493, -0.003826, 0.1033), (0.03442, -0.003826, 0.1033), (0.03281, -0.003826, 0.1044), (0.03399, -0.003826, 0.1044), (0.03442, -0.003826, 0.1044), (0.03493, -0.003826, 0.1044), (0.03175, -0.003826, 0.1045), (0.03175, -0.003826, 0.1045), (0.03175, -0.003826, 0.1039), (0.03281, -0.003826, 0.1033), (0.03399, -0.003826, 0.1033), (0.03175, -0.003826, 0.1033), (0.03175, -0.003826, 0.1033), (0.02836, -0.003824, 0.08157), (0.02836, -0.003824, 0.08157), (0.02836, -0.002263, 0.01662), (0.03493, -0.002263, 0.01662), (0.02836, -0.003824, 0.01662), (0.03493, -0.003824, 0.01662), (0.03493, -0.002263, 0.09737), (0.0263, -0.002263, 0.01662), (0.0263, -0.003824, 0.01662), (0.01911, -0.002366, 0.04128), (0.01911, -0.002366, 0.04128), (0.02659, -0.002366, 0.04128), (0.01847, -0.002366, 0.04658), (0.01847, -0.002366, 0.04076), (0.01847, -0.002366, 0.04076), (0.02659, -0.004148, 0.04128), (0.0263, -0.003824, 0.08157), (0.0263, -0.003824, 0.08157), (0.01586, -0.002263, 0.07571), (0.02836, -0.003824, 0.04076), (0.03493, -0.003824, 0.04076), (0.01911, -0.004148, 0.07519), (0.01911, -0.004148, 0.07519), (0.02659, -0.004148, 0.07519), (0.01586, -0.003824, 0.04658), (0.01586, -0.003824, 0.04076), (0.02836, -0.003824, 0.07571), (0.03493, -0.003824, 0.07571), (0.01847, -0.003824, 0.07571), (0.01847, -0.003824, 0.07571), (0.0263, -0.003824, 0.07571), (0.01847, -0.003824, 0.04658), (0.01911, -0.004148, 0.04693), (0.01911, -0.004148, 0.04128), (0.01911, -0.004148, 0.04128), (0.02856, -0.004148, 0.07519), (0.03493, -0.004148, 0.07519), (0.01847, -0.002366, 0.07571), (0.01847, -0.002366, 0.07571), (0.01586, -0.002263, 0.04658), (0.02836, -0.002366, 0.07571), (0.03493, -0.002366, 0.07571), (0.02856, -0.002366, 0.04128), (0.03493, -0.002366, 0.04128), (0.0263, -0.002366, 0.07571), (0.02836, -0.002366, 0.04076), (0.03493, -0.002366, 0.04076), (0.0263, -0.002366, 0.04076), (0.01911, -0.002366, 0.07519), (0.01911, -0.002366, 0.07519), (0.02659, -0.002366, 0.07519), (0.02856, -0.002366, 0.07519), (0.01911, -0.002366, 0.04693), (0.03493, -0.002366, 0.07519), (0.0263, -0.003824, 0.02486), (0.0263, -0.003824, 0.02486), (0.01586, -0.003824, 0.02486), (0.01847, -0.002366, 0.06989), (0.01586, -0.003824, 0.06989), (0.01847, -0.003824, 0.06989), (0.01911, -0.004148, 0.06954), (0.01586, -0.002263, 0.06989), (0.01911, -0.002366, 0.06954), (0.01586, -0.003824, 0.0605), (0.01586, -0.003824, 0.05823), (0.01847, -0.002366, 0.05597), (0.01586, -0.002263, 0.0605), (0.02439, -0.004148, 0.06954), (0.02439, -0.004148, 0.06954), (0.02439, -0.004148, 0.06043), (0.02439, -0.004148, 0.06043), (0.01586, -0.002263, 0.05823), (0.01586, -0.002263, 0.05597), (0.01911, -0.004148, 0.06043), (0.01847, -0.003824, 0.0605), (0.01847, -0.003824, 0.05823), (0.01911, -0.004148, 0.05823), (0.01847, -0.002366, 0.0605), (0.01847, -0.002366, 0.05823), (0.03493, -0.004148, 0.06954), (0.03493, -0.004148, 0.06043), (0.01586, -0.003824, 0.05597), (0.01911, -0.002366, 0.06043), (0.01911, -0.002366, 0.05823), (0.02439, -0.002263, 0.06954), (0.02439, -0.002263, 0.06954), (0.03493, -0.002263, 0.06954), (0.01911, -0.002366, 0.05603), (0.01911, -0.004148, 0.05603), (0.01847, -0.003824, 0.05597), (0.02439, -0.002263, 0.06043), (0.02439, -0.002263, 0.06043), (0.03493, -0.002263, 0.06043), (0.02479, -0.002263, 0.06929), (0.02479, -0.002263, 0.06929), (0.03493, -0.002263, 0.06929), (0.02439, -0.004148, 0.05603), (0.02439, -0.004148, 0.05603), (0.02439, -0.004148, 0.04693), (0.02439, -0.004148, 0.04693), (0.02479, -0.002263, 0.06068), (0.02479, -0.002263, 0.06068), (0.03493, -0.002263, 0.06068), (0.02479, -0.005074, 0.06929), (0.02479, -0.005074, 0.06929), (0.03493, -0.005074, 0.06929), (0.02479, -0.005074, 0.06068), (0.02479, -0.005074, 0.06068), (0.03493, -0.005074, 0.06068), (0.03493, -0.004148, 0.05603), (0.03493, -0.004148, 0.04693), (0.02439, -0.002263, 0.05603), (0.02439, -0.002263, 0.05603), (0.03493, -0.002263, 0.05603), (0.02439, -0.002263, 0.04693), (0.02439, -0.002263, 0.04693), (0.03493, -0.002263, 0.04693), (0.02479, -0.002263, 0.05579), (0.02479, -0.002263, 0.05579), (0.03493, -0.002263, 0.05579), (0.02479, -0.002263, 0.04717), (0.02479, -0.002263, 0.04717), (0.03493, -0.002263, 0.04717), (0.02479, -0.005074, 0.05579), (0.02479, -0.005074, 0.05579), (0.03493, -0.005074, 0.05579), (0.02479, -0.005074, 0.04717), (0.02479, -0.005074, 0.04717), (0.03493, -0.005074, 0.04717), (0.06985, 5.767e-06, 1.207e-07), (0.06985, 5.767e-06, 0.1143), (0.05138, -0.003824, 0.04076), (0.05138, -0.003824, 0.04076), (0.04355, -0.003824, 0.04076), (0.05399, -0.002263, 0.02486), (0.05399, -0.002263, 0.01662), (0.05399, -0.002263, 0.01662), (0.05399, -0.002263, 0.04076), (0.05399, -0.002263, 0.0349), (0.04129, -0.004148, 0.04128), (0.05399, -0.002263, 0.03062), (0.05399, -0.003824, 0.01662), (0.05399, -0.003824, 0.01662), (0.05138, -0.002263, 0.01662), (0.04355, -0.0006071, 0.03062), (0.04355, -0.0006071, 0.02486), (0.04355, -0.0006071, 0.02486), (0.04355, -0.0006071, 0.0349), (0.04355, -0.0006071, 0.0349), (0.04149, -0.0006071, 0.02486), (0.04149, -0.0006071, 0.02486), (0.04149, -0.0006071, 0.0349), (0.04149, -0.0006071, 0.0349), (0.04149, -0.003824, 0.0349), (0.04149, -0.003824, 0.0349), (0.04149, -0.0006071, 0.03062), (0.04149, -0.003824, 0.02486), (0.04149, -0.003824, 0.02486), (0.04355, -0.003824, 0.0349), (0.04355, -0.003824, 0.0349), (0.05138, -0.003824, 0.01662), (0.04149, -0.003824, 0.03062), (0.03543, -0.004606, 0.009041), (0.03586, -0.004606, 0.009041), (0.03704, -0.004606, 0.009041), (0.03704, -0.004606, 0.01012), (0.03586, -0.004606, 0.01012), (0.03543, -0.004606, 0.01012), (0.03543, -0.003826, 0.009041), (0.03704, -0.003826, 0.01012), (0.03586, -0.003826, 0.01012), (0.03543, -0.003826, 0.01012), (0.0381, -0.003826, 0.0102), (0.0381, -0.003826, 0.0102), (0.0381, -0.003826, 0.009582), (0.03704, -0.003826, 0.009041), (0.03586, -0.003826, 0.009041), (0.0381, -0.003826, 0.008965), (0.0381, -0.003826, 0.008965), (0.05399, -0.002263, 0.09161), (0.05399, -0.002263, 0.09737), (0.05399, -0.002263, 0.09737), (0.05399, -0.003824, 0.0349), (0.05399, -0.003824, 0.03062), (0.05399, -0.002263, 0.08733), (0.05399, -0.002263, 0.08157), (0.05138, -0.002263, 0.09737), (0.04355, -0.003824, 0.03062), (0.05399, -0.003824, 0.09737), (0.05399, -0.003824, 0.09737), (0.04355, -0.0006071, 0.08733), (0.04355, -0.0006071, 0.08157), (0.04355, -0.0006071, 0.08157), (0.04355, -0.0006071, 0.09161), (0.04355, -0.0006071, 0.09161), (0.04149, -0.002263, 0.09737), (0.04355, -0.002263, 0.09737), (0.04321, -0.0006071, 0.08157), (0.04149, -0.0006071, 0.09161), (0.04149, -0.0006071, 0.09161), (0.04149, -0.003824, 0.09161), (0.04149, -0.003824, 0.09161), (0.04149, -0.0006071, 0.08733), (0.04149, -0.0006071, 0.08157), (0.04149, -0.0006071, 0.08157), (0.05399, -0.003824, 0.09161), (0.05399, -0.003824, 0.07571), (0.05399, -0.003824, 0.08157), (0.05399, -0.003824, 0.08733), (0.05138, -0.003824, 0.09737), (0.04355, -0.003824, 0.09161), (0.04355, -0.003824, 0.09161), (0.04355, -0.003824, 0.08733), (0.04149, -0.003824, 0.09737), (0.04355, -0.003824, 0.09737), (0.04149, -0.003824, 0.08733), (0.03543, -0.004606, 0.1033), (0.03586, -0.004606, 0.1033), (0.03704, -0.004606, 0.1033), (0.03704, -0.004606, 0.1044), (0.03586, -0.004606, 0.1044), (0.03543, -0.004606, 0.1044), (0.03543, -0.003826, 0.1033), (0.03704, -0.003826, 0.1044), (0.03586, -0.003826, 0.1044), (0.03543, -0.003826, 0.1044), (0.0381, -0.003826, 0.1045), (0.0381, -0.003826, 0.1045), (0.0381, -0.003826, 0.1039), (0.03704, -0.003826, 0.1033), (0.03586, -0.003826, 0.1033), (0.0381, -0.003826, 0.1033), (0.0381, -0.003826, 0.1033), (0.04149, -0.003824, 0.08157), (0.04149, -0.003824, 0.08157), (0.04149, -0.002263, 0.01662), (0.04149, -0.003824, 0.01662), (0.04355, -0.002263, 0.01662), (0.04355, -0.003824, 0.01662), (0.05074, -0.002366, 0.04128), (0.05074, -0.002366, 0.04128), (0.04326, -0.002366, 0.04128), (0.05138, -0.002366, 0.04658), (0.05138, -0.002366, 0.04076), (0.05138, -0.002366, 0.04076), (0.04326, -0.004148, 0.04128), (0.04355, -0.003824, 0.08157), (0.04355, -0.003824, 0.08157), (0.05399, -0.002263, 0.07571), (0.04149, -0.003824, 0.04076), (0.05074, -0.004148, 0.07519), (0.05074, -0.004148, 0.07519), (0.04326, -0.004148, 0.07519), (0.05399, -0.003824, 0.04658), (0.05399, -0.003824, 0.04076), (0.04149, -0.003824, 0.07571), (0.05138, -0.003824, 0.07571), (0.05138, -0.003824, 0.07571), (0.04355, -0.003824, 0.07571), (0.05138, -0.003824, 0.04658), (0.05074, -0.004148, 0.04693), (0.05074, -0.004148, 0.04128), (0.05074, -0.004148, 0.04128), (0.04129, -0.004148, 0.07519), (0.05138, -0.002366, 0.07571), (0.05138, -0.002366, 0.07571), (0.05399, -0.002263, 0.04658), (0.04149, -0.002366, 0.07571), (0.04129, -0.002366, 0.04128), (0.04355, -0.002366, 0.07571), (0.04149, -0.002366, 0.04076), (0.04355, -0.002366, 0.04076), (0.05074, -0.002366, 0.07519), (0.05074, -0.002366, 0.07519), (0.04326, -0.002366, 0.07519), (0.04129, -0.002366, 0.07519), (0.05074, -0.002366, 0.04693), (0.04355, -0.003824, 0.02486), (0.04355, -0.003824, 0.02486), (0.05399, -0.003824, 0.02486), (0.05138, -0.002366, 0.06989), (0.05399, -0.003824, 0.06989), (0.05138, -0.003824, 0.06989), (0.05074, -0.004148, 0.06954), (0.05399, -0.002263, 0.06989), (0.05074, -0.002366, 0.06954), (0.05399, -0.003824, 0.0605), (0.05399, -0.003824, 0.05823), (0.05138, -0.002366, 0.05597), (0.05399, -0.002263, 0.0605), (0.04546, -0.004148, 0.06954), (0.04546, -0.004148, 0.06954), (0.04546, -0.004148, 0.06043), (0.04546, -0.004148, 0.06043), (0.05399, -0.002263, 0.05823), (0.05399, -0.002263, 0.05597), (0.05074, -0.004148, 0.06043), (0.05138, -0.003824, 0.0605), (0.05138, -0.003824, 0.05823), (0.05074, -0.004148, 0.05823), (0.05138, -0.002366, 0.0605), (0.05138, -0.002366, 0.05823), (0.05399, -0.003824, 0.05597), (0.05074, -0.002366, 0.06043), (0.05074, -0.002366, 0.05823), (0.04546, -0.002263, 0.06954), (0.04546, -0.002263, 0.06954), (0.05074, -0.002366, 0.05603), (0.05074, -0.004148, 0.05603), (0.05138, -0.003824, 0.05597), (0.04546, -0.002263, 0.06043), (0.04546, -0.002263, 0.06043), (0.04506, -0.002263, 0.06929), (0.04506, -0.002263, 0.06929), (0.04546, -0.004148, 0.05603), (0.04546, -0.004148, 0.05603), (0.04546, -0.004148, 0.04693), (0.04546, -0.004148, 0.04693), (0.04506, -0.002263, 0.06068), (0.04506, -0.002263, 0.06068), (0.04506, -0.005074, 0.06929), (0.04506, -0.005074, 0.06929), (0.04506, -0.005074, 0.06068), (0.04506, -0.005074, 0.06068), (0.04546, -0.002263, 0.05603), (0.04546, -0.002263, 0.05603), (0.04546, -0.002263, 0.04693), (0.04546, -0.002263, 0.04693), (0.04506, -0.002263, 0.05579), (0.04506, -0.002263, 0.05579), (0.04506, -0.002263, 0.04717), (0.04506, -0.002263, 0.04717), (0.04506, -0.005074, 0.05579), (0.04506, -0.005074, 0.05579), (0.04506, -0.005074, 0.04717), (0.04506, -0.005074, 0.04717)], [], [(13, 4, 1, 10), (7, 3, 659, 5), (11, 3, 2, 12), (6, 2, 3, 7), (177, 306, 309, 176), (93, 92, 94, 96), (192, 13, 10, 199), (2, 6, 14, 12), (3, 11, 9, 0), (19, 15, 16, 21), (820, 786, 210, 227), (17, 23, 25, 18), (190, 665, 42, 188), (180, 687, 349, 778), (664, 671, 44, 829), (692, 685, 352, 351), (24, 95, 187, 26), (23, 24, 26, 25), (20, 19, 21, 22), (24, 23, 19, 20), (194, 674, 780, 29), (38, 30, 27, 36), (680, 40, 48, 181), (254, 801, 220, 258), (95, 24, 20, 189), (197, 99, 722, 182), (40, 682, 49, 48), (276, 189, 186, 263), (207, 212, 193, 690), (675, 686, 39, 32), (34, 41, 686, 675), (85, 53, 59, 84), (54, 55, 57, 58), (359, 50, 62, 374), (56, 367, 376, 63), (51, 52, 60, 61), (81, 54, 58, 82), (55, 56, 63, 57), (50, 51, 61, 62), (61, 60, 67, 68), (63, 376, 385, 70), (374, 62, 69, 383), (58, 57, 64, 65), (84, 59, 66, 83), (62, 61, 68, 69), (57, 63, 70, 64), (68, 67, 73, 74), (70, 385, 393, 76), (383, 69, 75, 391), (65, 64, 71, 72), (694, 693, 399, 80), (69, 68, 74, 75), (64, 70, 76, 71), (698, 697, 77, 78), (700, 699, 79, 397), (699, 698, 78, 79), (53, 81, 82, 59), (60, 84, 83, 67), (52, 85, 84, 60), (707, 77, 697), (83, 73, 67), (706, 705, 88, 408), (704, 703, 86, 87), (705, 704, 87, 88), (87, 86, 89, 90), (82, 58, 65, 712), (696, 695, 711, 710), (695, 694, 80, 711), (59, 82, 712, 66), (72, 712, 65), (710, 91, 696), (703, 708, 709, 86), (86, 709, 713, 89), (408, 88, 702, 701), (88, 87, 90, 702), (110, 728, 745, 121), (720, 100, 114, 112), (721, 102, 116, 744), (109, 733, 736, 120), (214, 216, 749, 118), (215, 214, 118, 747), (118, 749, 748, 735), (101, 715, 111, 115), (102, 107, 119, 116), (105, 104, 117, 746), (100, 101, 115, 114), (735, 748, 444, 445), (725, 737, 108, 174, 103), (729, 734, 737, 725), (127, 123, 125, 129), (123, 122, 124, 125), (131, 126, 123, 127), (4, 128, 130, 660), (128, 127, 129, 130), (106, 28, 30, 38), (94, 92, 4, 13), (213, 94, 13, 192), (131, 93, 96, 714), (678, 33, 47, 689), (97, 126, 719, 98), (126, 131, 714, 719), (45, 213, 28, 731), (731, 28, 106, 730), (99, 207, 690, 722), (126, 97, 122, 123), (92, 93, 128, 4), (93, 131, 127, 128), (167, 135, 141, 166), (136, 137, 139, 140), (456, 132, 144, 471), (138, 464, 473, 145), (133, 134, 142, 143), (163, 136, 140, 164), (137, 138, 145, 139), (132, 133, 143, 144), (143, 142, 149, 150), (145, 473, 482, 152), (471, 144, 151, 480), (140, 139, 146, 147), (166, 141, 148, 165), (144, 143, 150, 151), (139, 145, 152, 146), (150, 149, 155, 156), (152, 482, 490, 158), (480, 151, 157, 488), (147, 146, 153, 154), (753, 752, 496, 162), (151, 150, 156, 157), (146, 152, 158, 153), (757, 756, 159, 160), (759, 758, 161, 494), (758, 757, 160, 161), (135, 163, 164, 141), (142, 166, 165, 149), (134, 167, 166, 142), (766, 159, 756), (165, 155, 149), (765, 764, 170, 505), (763, 762, 168, 169), (764, 763, 169, 170), (169, 168, 171, 172), (164, 140, 147, 771), (755, 754, 770, 769), (754, 753, 162, 770), (141, 164, 771, 148), (154, 771, 147), (769, 173, 755), (762, 767, 768, 168), (168, 768, 772, 171), (505, 170, 761, 760), (170, 169, 172, 761), (732, 738, 175), (739, 109, 120, 773), (195, 37, 35, 196), (179, 178, 308, 307), (195, 11, 12, 194), (177, 37, 29, 179), (569, 226, 230, 568), (775, 31, 46, 777), (730, 106, 311, 413), (311, 106, 38, 312), (750, 735, 445, 435), (107, 779, 751, 119), (312, 38, 36, 310), (37, 177, 176, 35), (29, 780, 178, 179), (306, 177, 179, 307), (776, 775, 777, 347), (33, 676, 827, 47), (677, 681, 688, 828), (209, 208, 185, 205), (671, 668, 113, 44), (203, 774, 519, 540), (205, 185, 774, 203), (683, 679, 184, 684), (104, 726, 789, 117), (208, 215, 747, 185), (727, 732, 175, 790), (774, 750, 435, 519), (17, 6, 7, 15), (687, 692, 351, 349), (252, 228, 224, 246), (23, 17, 15, 19), (15, 7, 5, 16), (189, 20, 22, 186), (202, 97, 98, 198), (791, 720, 112, 206), (226, 784, 225, 230), (742, 743, 215, 208), (741, 742, 208, 209), (43, 718, 99, 197), (690, 193, 191, 685), (37, 195, 194, 29), (685, 191, 523, 352), (11, 195, 196, 9), (718, 717, 207, 99), (819, 818, 815, 816), (244, 202, 198, 248), (96, 94, 213, 45), (792, 663, 222, 223), (834, 791, 206, 242), (97, 202, 200, 122), (122, 200, 201, 124), (810, 817, 8, 211), (28, 213, 192, 30), (743, 740, 214, 215), (831, 741, 209, 832), (740, 723, 216, 214), (803, 799, 813, 217), (716, 721, 744, 724), (784, 782, 806, 225), (12, 14, 674, 194), (823, 824, 218, 796), (31, 190, 188, 46), (30, 192, 199, 27), (802, 803, 217, 811), (824, 826, 562, 218), (219, 559, 532, 204), (799, 800, 814, 813), (821, 823, 796, 794), (793, 792, 223, 565), (817, 219, 204, 8), (274, 822, 795, 833), (818, 820, 227, 815), (250, 808, 809, 591), (663, 661, 787, 222), (6, 17, 18, 14), (830, 810, 211, 835), (246, 224, 808, 250), (691, 197, 182, 781), (717, 183, 212, 207), (666, 664, 829, 672), (781, 182, 687, 180), (668, 667, 798, 113), (673, 43, 197, 691), (269, 95, 189, 276), (862, 235, 231, 260), (273, 240, 232, 257), (861, 236, 241, 281), (268, 233, 238, 264), (845, 844, 234, 854), (270, 837, 848, 285), (860, 239, 849, 283), (838, 851, 856, 279), (245, 233, 240, 273), (839, 834, 242, 243), (847, 254, 258, 259), (239, 275, 253, 849), (245, 244, 248, 249), (200, 272, 256, 201), (275, 274, 833, 253), (846, 252, 246, 247), (851, 850, 855, 856), (837, 836, 255, 848), (844, 839, 243, 234), (236, 846, 247, 241), (850, 830, 835, 855), (235, 847, 259, 231), (853, 842, 863, 615), (836, 831, 832, 255), (237, 251, 592, 586), (244, 245, 273, 272), (272, 273, 257, 256), (247, 246, 250, 251), (241, 247, 251, 237), (233, 245, 249, 238), (202, 244, 272, 200), (278, 860, 283, 805), (269, 268, 264, 812), (268, 269, 276, 277), (667, 265, 271, 798), (265, 845, 854, 271), (240, 277, 262, 232), (277, 276, 263, 262), (229, 282, 280, 788), (95, 269, 812, 187), (644, 871, 887, 649), (183, 797, 284, 212), (282, 861, 281, 280), (662, 804, 261, 221), (804, 862, 260, 261), (783, 278, 805, 807), (233, 268, 277, 240), (786, 785, 825, 210), (797, 270, 285, 284), (865, 864, 286, 637), (785, 838, 279, 825), (843, 840, 858, 266), (841, 852, 616, 267), (875, 873, 879, 881), (864, 857, 287, 286), (857, 859, 638, 287), (288, 289, 642, 641), (866, 868, 878, 876), (874, 867, 877, 880), (889, 888, 294, 653), (291, 290, 885, 292), (869, 643, 650, 293), (895, 893, 899, 901), (888, 884, 295, 294), (884, 886, 654, 295), (296, 297, 658, 657), (890, 892, 898, 896), (894, 891, 897, 900), (870, 237, 586, 882), (281, 241, 237, 870), (788, 280, 872, 669), (280, 281, 870, 872), (669, 872, 883, 670), (318, 315, 299, 302), (305, 303, 902, 301), (316, 317, 300, 301), (304, 305, 301, 300), (512, 511, 309, 306), (414, 417, 415, 412), (529, 537, 315, 318), (300, 317, 319, 304), (301, 298, 314, 316), (324, 326, 321, 320), (1044, 571, 549, 1016), (322, 323, 330, 328), (527, 525, 348, 908), (515, 778, 349, 929), (907, 1052, 353, 913), (934, 351, 352, 927), (329, 331, 524, 416), (328, 330, 331, 329), (325, 327, 326, 324), (329, 325, 324, 328), (531, 334, 1010, 916), (343, 341, 332, 335), (922, 516, 357, 345), (601, 605, 560, 1029), (416, 526, 325, 329), (535, 517, 960, 420), (345, 357, 358, 924), (625, 610, 522, 526), (546, 932, 530, 551), (917, 337, 344, 928), (339, 917, 928, 346), (404, 403, 370, 363), (364, 369, 368, 365), (359, 374, 373, 360), (366, 375, 376, 367), (361, 372, 371, 362), (400, 401, 369, 364), (365, 368, 375, 366), (360, 373, 372, 361), (372, 381, 380, 371), (375, 384, 385, 376), (374, 383, 382, 373), (369, 378, 377, 368), (403, 402, 379, 370), (373, 382, 381, 372), (368, 377, 384, 375), (381, 389, 388, 380), (384, 392, 393, 385), (383, 391, 390, 382), (378, 387, 386, 377), (935, 398, 399, 693), (382, 390, 389, 381), (377, 386, 392, 384), (939, 395, 394, 938), (700, 397, 396, 940), (940, 396, 395, 939), (363, 370, 401, 400), (371, 380, 402, 403), (362, 371, 403, 404), (945, 938, 394), (402, 380, 388), (706, 408, 407, 944), (943, 406, 405, 942), (944, 407, 406, 943), (406, 410, 409, 405), (401, 950, 378, 369), (937, 948, 949, 936), (936, 949, 398, 935), (370, 379, 950, 401), (387, 378, 950), (948, 937, 411), (942, 405, 947, 946), (405, 409, 951, 947), (408, 701, 941, 407), (407, 941, 410, 406), (431, 443, 983, 966), (958, 433, 436, 421), (959, 982, 438, 423), (430, 442, 974, 971), (553, 440, 987, 555), (554, 985, 440, 553), (440, 973, 986, 987), (422, 437, 432, 953), (423, 438, 441, 428), (426, 984, 439, 425), (421, 436, 437, 422), (973, 445, 444, 986), (963, 424, 509, 429, 975), (967, 963, 975, 972), (451, 453, 449, 447), (447, 449, 448, 446), (455, 451, 447, 450), (302, 903, 454, 452), (452, 454, 453, 451), (427, 343, 335, 333), (415, 318, 302, 412), (552, 529, 318, 415), (455, 952, 417, 414), (920, 931, 356, 338), (418, 419, 957, 450), (450, 957, 952, 455), (354, 969, 333, 552), (969, 968, 427, 333), (420, 960, 932, 546), (450, 447, 446, 418), (412, 302, 452, 414), (414, 452, 451, 455), (501, 500, 467, 460), (461, 466, 465, 462), (456, 471, 470, 457), (463, 472, 473, 464), (458, 469, 468, 459), (497, 498, 466, 461), (462, 465, 472, 463), (457, 470, 469, 458), (469, 478, 477, 468), (472, 481, 482, 473), (471, 480, 479, 470), (466, 475, 474, 465), (500, 499, 476, 467), (470, 479, 478, 469), (465, 474, 481, 472), (478, 486, 485, 477), (481, 489, 490, 482), (480, 488, 487, 479), (475, 484, 483, 474), (989, 495, 496, 752), (479, 487, 486, 478), (474, 483, 489, 481), (993, 492, 491, 992), (759, 494, 493, 994), (994, 493, 492, 993), (460, 467, 498, 497), (468, 477, 499, 500), (459, 468, 500, 501), (999, 992, 491), (499, 477, 485), (765, 505, 504, 998), (997, 503, 502, 996), (998, 504, 503, 997), (503, 507, 506, 502), (498, 1004, 475, 466), (991, 1002, 1003, 990), (990, 1003, 495, 989), (467, 476, 1004, 498), (484, 475, 1004), (1002, 991, 508), (996, 502, 1001, 1000), (502, 506, 1005, 1001), (505, 760, 995, 504), (504, 995, 507, 503), (970, 510, 976), (977, 1006, 442, 430), (533, 534, 340, 342), (514, 307, 308, 513), (533, 531, 317, 316), (512, 514, 334, 342), (569, 568, 574, 570), (1008, 1009, 355, 336), (968, 413, 311, 427), (311, 312, 343, 427), (988, 435, 445, 973), (428, 441, 751, 779), (312, 310, 341, 343), (342, 340, 511, 512), (334, 514, 513, 1010), (306, 307, 514, 512), (776, 347, 1009, 1008), (338, 356, 1050, 918), (919, 1051, 930, 923), (548, 544, 521, 547), (913, 353, 434, 911), (542, 540, 519, 1007), (544, 542, 1007, 521), (925, 926, 520, 921), (425, 439, 1019, 964), (547, 521, 985, 554), (965, 1020, 510, 970), (1007, 519, 435, 988), (322, 320, 305, 304), (929, 349, 351, 934), (599, 593, 566, 572), (328, 324, 320, 322), (320, 321, 303, 305), (526, 522, 327, 325), (541, 536, 419, 418), (1021, 545, 433, 958), (570, 574, 567, 1014), (980, 547, 554, 981), (979, 548, 547, 980), (350, 535, 420, 956), (932, 927, 528, 530), (342, 334, 531, 533), (927, 352, 523, 528), (316, 314, 534, 533), (956, 420, 546, 955), (819, 816, 1041, 1043), (589, 595, 536, 541), (417, 354, 552, 415), (1022, 564, 563, 906), (1057, 587, 545, 1021), (418, 446, 538, 541), (446, 448, 539, 538), (1037, 550, 313, 1042), (333, 335, 529, 552), (981, 554, 553, 978), (1054, 1055, 548, 979), (978, 553, 555, 961), (1031, 556, 1040, 1028), (954, 962, 982, 959), (1014, 567, 1034, 1012), (317, 531, 916, 319), (1047, 1025, 557, 1048), (336, 355, 525, 527), (335, 332, 537, 529), (1030, 1038, 556, 1031), (1048, 557, 562, 826), (558, 543, 532, 559), (1028, 1040, 814, 800), (1045, 1023, 1025, 1047), (793, 565, 564, 1022), (1042, 313, 543, 558), (623, 1056, 1024, 1046), (1043, 1041, 571, 1044), (597, 591, 809, 1036), (906, 563, 1017, 904), (304, 319, 323, 322), (1053, 1058, 550, 1037), (593, 597, 1036, 566), (933, 1011, 517, 535), (955, 546, 551, 518), (909, 914, 1052, 907), (1011, 515, 929, 517), (911, 434, 1027, 910), (915, 933, 535, 350), (618, 625, 526, 416), (1082, 607, 575, 579), (622, 604, 576, 584), (1081, 630, 585, 580), (617, 611, 582, 577), (1068, 1075, 578, 1067), (619, 634, 1071, 1060), (1080, 632, 1072, 583), (1061, 628, 1077, 1074), (590, 622, 584, 577), (1062, 588, 587, 1057), (1070, 606, 605, 601), (583, 1072, 600, 624), (590, 596, 595, 589), (538, 539, 603, 621), (624, 600, 1056, 623), (1069, 594, 593, 599), (1074, 1077, 1076, 1073), (1060, 1071, 602, 1059), (1067, 578, 588, 1062), (580, 585, 594, 1069), (1073, 1076, 1058, 1053), (579, 575, 606, 1070), (853, 615, 1083, 1065), (1059, 602, 1055, 1054), (581, 586, 592, 598), (589, 621, 622, 590), (621, 603, 604, 622), (594, 598, 597, 593), (585, 581, 598, 594), (577, 582, 596, 590), (541, 538, 621, 589), (627, 1033, 632, 1080), (618, 1039, 611, 617), (617, 626, 625, 618), (910, 1027, 620, 612), (612, 620, 1075, 1068), (584, 576, 609, 626), (626, 609, 610, 625), (573, 1018, 629, 631), (416, 524, 1039, 618), (644, 649, 1099, 1089), (518, 551, 633, 1026), (631, 629, 630, 1081), (905, 561, 608, 1032), (1032, 608, 607, 1082), (1013, 1035, 1033, 627), (577, 584, 626, 617), (1016, 549, 1049, 1015), (1026, 633, 634, 619), (865, 637, 635, 1084), (1015, 1049, 628, 1061), (1066, 613, 1079, 1063), (1064, 614, 616, 852), (875, 881, 1095, 1091), (1084, 635, 636, 1078), (1078, 636, 638, 859), (639, 641, 642, 640), (1085, 1093, 878, 868), (1092, 1096, 1094, 1086), (889, 653, 651, 1100), (646, 647, 1098, 645), (1087, 648, 650, 643), (895, 901, 1107, 1103), (1100, 651, 652, 1097), (1097, 652, 654, 886), (655, 657, 658, 656), (1101, 1105, 898, 892), (1104, 1108, 1106, 1102), (1088, 882, 586, 581), (630, 1088, 581, 585), (1018, 912, 1090, 629), (629, 1090, 1088, 630), (912, 670, 883, 1090)])
me_socket_breaker.polygons.foreach_set('use_smooth', [True] * 618)
me_socket_breaker.polygons.foreach_set('material_index', [0, 0, 0, 0, 0, 0, 0, 0, 0, 0, 0, 0, 0, 0, 0, 0, 0, 0, 0, 0, 0, 0, 0, 0, 0, 0, 0, 0, 0, 2, 2, 1, 1, 1, 1, 1, 1, 1, 1, 1, 1, 1, 1, 1, 1, 1, 1, 1, 1, 1, 1, 1, 1, 1, 1, 1, 1, 1, 1, 1, 1, 1, 1, 1, 1, 1, 1, 1, 1, 1, 1, 1, 1, 1, 1, 0, 0, 0, 0, 0, 0, 0, 0, 0, 0, 0, 0, 2, 2, 0, 0, 0, 0, 0, 0, 0, 0, 0, 0, 0, 0, 0, 0, 0, 0, 0, 0, 1, 1, 1, 1, 1, 1, 1, 1, 1, 1, 1, 1, 1, 1, 1, 1, 1, 1, 1, 1, 1, 1, 1, 1, 1, 1, 1, 1, 1, 1, 1, 1, 1, 1, 1, 1, 1, 1, 1, 1, 1, 1, 1, 1, 0, 0, 0, 0, 0, 0, 0, 0, 0, 0, 0, 0, 0, 0, 0, 0, 0, 0, 0, 0, 0, 0, 0, 0, 0, 0, 0, 0, 0, 0, 0, 0, 0, 0, 0, 0, 0, 0, 0, 0, 0, 0, 0, 0, 0, 0, 0, 0, 0, 0, 0, 0, 0, 0, 0, 0, 0, 0, 0, 0, 0, 0, 0, 0, 0, 0, 0, 0, 0, 0, 0, 0, 0, 0, 0, 0, 0, 0, 0, 0, 0, 0, 0, 0, 0, 0, 0, 0, 0, 0, 0, 0, 0, 0, 0, 0, 0, 0, 0, 0, 0, 0, 0, 0, 0, 0, 0, 0, 0, 0, 0, 0, 0, 0, 0, 0, 0, 0, 0, 0, 0, 0, 0, 0, 0, 0, 0, 0, 0, 0, 0, 0, 0, 0, 0, 0, 0, 0, 2, 0, 0, 2, 2, 2, 0, 0, 0, 3, 0, 0, 3, 3, 3, 0, 0, 0, 0, 0, 0, 0, 0, 0, 0, 0, 0, 0, 0, 0, 0, 0, 0, 0, 0, 0, 0, 0, 0, 0, 0, 0, 0, 0, 0, 0, 0, 0, 0, 2, 2, 1, 1, 1, 1, 1, 1, 1, 1, 1, 1, 1, 1, 1, 1, 1, 1, 1, 1, 1, 1, 1, 1, 1, 1, 1, 1, 1, 1, 1, 1, 1, 1, 1, 1, 1, 1, 1, 1, 1, 1, 1, 1, 1, 1, 0, 0, 0, 0, 0, 0, 0, 0, 0, 0, 0, 0, 2, 2, 0, 0, 0, 0, 0, 0, 0, 0, 0, 0, 0, 0, 0, 0, 0, 0, 0, 0, 1, 1, 1, 1, 1, 1, 1, 1, 1, 1, 1, 1, 1, 1, 1, 1, 1, 1, 1, 1, 1, 1, 1, 1, 1, 1, 1, 1, 1, 1, 1, 1, 1, 1, 1, 1, 1, 1, 1, 1, 1, 1, 1, 1, 0, 0, 0, 0, 0, 0, 0, 0, 0, 0, 0, 0, 0, 0, 0, 0, 0, 0, 0, 0, 0, 0, 0, 0, 0, 0, 0, 0, 0, 0, 0, 0, 0, 0, 0, 0, 0, 0, 0, 0, 0, 0, 0, 0, 0, 0, 0, 0, 0, 0, 0, 0, 0, 0, 0, 0, 0, 0, 0, 0, 0, 0, 0, 0, 0, 0, 0, 0, 0, 0, 0, 0, 0, 0, 0, 0, 0, 0, 0, 0, 0, 0, 0, 0, 0, 0, 0, 0, 0, 0, 0, 0, 0, 0, 0, 0, 0, 0, 0, 0, 0, 0, 0, 0, 0, 0, 0, 0, 0, 0, 0, 0, 0, 0, 0, 0, 0, 0, 0, 0, 0, 0, 0, 0, 0, 0, 0, 0, 0, 0, 0, 0, 0, 0, 0, 0, 0, 0, 2, 0, 0, 2, 2, 2, 0, 0, 0, 3, 0, 0, 3, 3, 3, 0, 0, 0, 0, 0])
me_socket_breaker.materials.append(mat_gloss_white_plastic)
me_socket_breaker.materials.append(mat_stainless_steel)
me_socket_breaker.materials.append(mat_black_plastic)
me_socket_breaker.materials.append(mat_red_plastic)
me_socket_breaker.use_remesh_preserve_volume = False
me_socket_breaker.use_remesh_preserve_attributes = False
me_socket_breaker.use_mirror_vertex_groups = False
me_socket_breaker.update()

# ---- objects
ob_outlet_breaker_1_gang = bpy.data.objects.new('Outlet Breaker 1-Gang', me_socket_breaker)

# ---- transforms, parenting, visibility, modifiers, constraints
ob_outlet_breaker_1_gang.location = (0.0, 0.0, 0.0)
ob_outlet_breaker_1_gang.lineart.crease_threshold = 0.0

# ---- collection membership
col_collection_1.objects.link(ob_outlet_breaker_1_gang)

# ---- scene / render settings (as saved in the file)
scene.frame_start = 1; scene.frame_end = 250; scene.frame_set(1)
scene.render.engine = 'CYCLES'
scene.render.resolution_percentage = 50
scene.render.dither_intensity = 0.0
scene.cycles.use_denoising = False
scene.cycles.samples = 10
scene.cycles.sampling_pattern = 'TABULATED_SOBOL'
scene.cycles.light_sampling_threshold = 0.0
scene.cycles.use_adaptive_sampling = False
scene.cycles.use_light_tree = False
scene.cycles.caustics_reflective = False
scene.cycles.caustics_refractive = False
scene.cycles.blur_glossy = 0.0
scene.cycles.pixel_filter_type = 'GAUSSIAN'
scene.cycles.sample_clamp_indirect = 0.0
scene.view_settings.view_transform = 'Standard'
bpy.context.view_layer.update()

# ---- added for rendering (the .blend has no active camera and no usable light): camera, sun
cam_auto = bpy.data.cameras.new('AutoCamera')
cam_auto.lens = 50.0
cam_auto.sensor_width = 36.0
cam_auto.clip_end = 1000.0
ob_auto_camera = bpy.data.objects.new('AutoCamera', cam_auto)
scene.collection.objects.link(ob_auto_camera)
ob_auto_camera.location = (0.21997, -0.224588, 0.205186)
ob_auto_camera.rotation_euler = (1.09748, -7.21219e-08, 0.694738)
scene.camera = ob_auto_camera
light_auto_sun = bpy.data.lights.new('AutoSun', 'SUN')
light_auto_sun.energy = 3.0
light_auto_sun.angle = 0.0523599
ob_auto_sun = bpy.data.objects.new('AutoSun', light_auto_sun)
scene.collection.objects.link(ob_auto_sun)
ob_auto_sun.rotation_euler = (0.872665, 0.174533, 0.523599)
bpy.context.view_layer.update()
